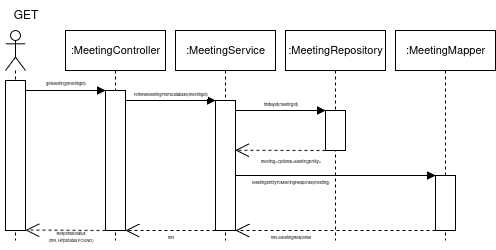

The diagram above was exported from draw.io. Its source (the exported page's mxGraphModel, read from the mxfile embedded in the PNG):
<mxGraphModel dx="599" dy="450" grid="1" gridSize="10" guides="1" tooltips="1" connect="1" arrows="1" fold="1" page="1" pageScale="1" pageWidth="850" pageHeight="1100" math="0" shadow="0">
  <root>
    <mxCell id="0" />
    <mxCell id="1" parent="0" />
    <mxCell id="2" value="" style="shape=umlLifeline;perimeter=lifelinePerimeter;whiteSpace=wrap;html=1;container=1;dropTarget=0;collapsible=0;recursiveResize=0;outlineConnect=0;portConstraint=eastwest;newEdgeStyle={&quot;curved&quot;:0,&quot;rounded&quot;:0};participant=umlActor;" vertex="1" parent="1">
      <mxGeometry x="10" y="320" width="20" height="210" as="geometry" />
    </mxCell>
    <mxCell id="3" value="" style="html=1;whiteSpace=wrap;" vertex="1" parent="1">
      <mxGeometry x="10" y="370" width="20" height="150" as="geometry" />
    </mxCell>
    <mxCell id="4" value="&lt;font style=&quot;font-size: 4px;&quot;&gt;getMeeting(meetingId)&lt;/font&gt;" style="html=1;verticalAlign=bottom;endArrow=block;curved=0;rounded=0;" edge="1" parent="1">
      <mxGeometry width="80" relative="1" as="geometry">
        <mxPoint x="30" y="380" as="sourcePoint" />
        <mxPoint x="110" y="380" as="targetPoint" />
      </mxGeometry>
    </mxCell>
    <mxCell id="5" value="&lt;font style=&quot;font-size: 11px;&quot;&gt;:MeetingController&lt;/font&gt;" style="shape=umlLifeline;perimeter=lifelinePerimeter;whiteSpace=wrap;html=1;container=1;dropTarget=0;collapsible=0;recursiveResize=0;outlineConnect=0;portConstraint=eastwest;newEdgeStyle={&quot;curved&quot;:0,&quot;rounded&quot;:0};" vertex="1" parent="1">
      <mxGeometry x="70" y="320" width="100" height="210" as="geometry" />
    </mxCell>
    <mxCell id="6" value="" style="html=1;whiteSpace=wrap;" vertex="1" parent="1">
      <mxGeometry x="110" y="380" width="20" height="140" as="geometry" />
    </mxCell>
    <mxCell id="7" value="&lt;font style=&quot;font-size: 11px;&quot;&gt;:MeetingService&lt;/font&gt;" style="shape=umlLifeline;perimeter=lifelinePerimeter;whiteSpace=wrap;html=1;container=1;dropTarget=0;collapsible=0;recursiveResize=0;outlineConnect=0;portConstraint=eastwest;newEdgeStyle={&quot;curved&quot;:0,&quot;rounded&quot;:0};" vertex="1" parent="1">
      <mxGeometry x="180" y="320" width="100" height="210" as="geometry" />
    </mxCell>
    <mxCell id="8" value="&lt;font style=&quot;font-size: 11px;&quot;&gt;:MeetingMapper&lt;/font&gt;" style="shape=umlLifeline;perimeter=lifelinePerimeter;whiteSpace=wrap;html=1;container=1;dropTarget=0;collapsible=0;recursiveResize=0;outlineConnect=0;portConstraint=eastwest;newEdgeStyle={&quot;curved&quot;:0,&quot;rounded&quot;:0};" vertex="1" parent="1">
      <mxGeometry x="400" y="320" width="100" height="210" as="geometry" />
    </mxCell>
    <mxCell id="9" value="&lt;font style=&quot;font-size: 11px;&quot;&gt;:MeetingRepository&lt;/font&gt;" style="shape=umlLifeline;perimeter=lifelinePerimeter;whiteSpace=wrap;html=1;container=1;dropTarget=0;collapsible=0;recursiveResize=0;outlineConnect=0;portConstraint=eastwest;newEdgeStyle={&quot;curved&quot;:0,&quot;rounded&quot;:0};" vertex="1" parent="1">
      <mxGeometry x="290" y="320" width="100" height="210" as="geometry" />
    </mxCell>
    <mxCell id="10" value="" style="html=1;whiteSpace=wrap;" vertex="1" parent="1">
      <mxGeometry x="220" y="390" width="20" height="130" as="geometry" />
    </mxCell>
    <mxCell id="11" value="&lt;div style=&quot;line-height: 60%;&quot;&gt;&lt;span style=&quot;font-size: 4px;&quot;&gt;retrieveMeetingFromDatabase(meetingId)&lt;/span&gt;&lt;/div&gt;" style="html=1;verticalAlign=bottom;endArrow=block;curved=0;rounded=0;entryX=0;entryY=0;entryDx=0;entryDy=0;" edge="1" target="10" parent="1">
      <mxGeometry width="80" relative="1" as="geometry">
        <mxPoint x="130" y="390" as="sourcePoint" />
        <mxPoint x="210" y="390" as="targetPoint" />
      </mxGeometry>
    </mxCell>
    <mxCell id="12" value="" style="html=1;whiteSpace=wrap;" vertex="1" parent="1">
      <mxGeometry x="330" y="400" width="20" height="40" as="geometry" />
    </mxCell>
    <mxCell id="13" value="&lt;div style=&quot;line-height: 60%;&quot;&gt;&lt;span style=&quot;font-size: 4px;&quot;&gt;findById(meetingId)&lt;/span&gt;&lt;/div&gt;" style="html=1;verticalAlign=bottom;endArrow=block;curved=0;rounded=0;entryX=0;entryY=0;entryDx=0;entryDy=0;" edge="1" parent="1">
      <mxGeometry width="80" relative="1" as="geometry">
        <mxPoint x="240" y="400" as="sourcePoint" />
        <mxPoint x="330" y="400" as="targetPoint" />
      </mxGeometry>
    </mxCell>
    <mxCell id="14" value="" style="endArrow=open;dashed=1;endFill=0;endSize=12;html=1;rounded=0;exitX=0;exitY=1;exitDx=0;exitDy=0;entryX=0.978;entryY=0.383;entryDx=0;entryDy=0;entryPerimeter=0;" edge="1" source="12" target="10" parent="1">
      <mxGeometry width="160" relative="1" as="geometry">
        <mxPoint x="330" y="440" as="sourcePoint" />
        <mxPoint x="240" y="440" as="targetPoint" />
      </mxGeometry>
    </mxCell>
    <mxCell id="15" value="&lt;div style=&quot;line-height: 60%;&quot;&gt;&lt;span style=&quot;font-size: 4px;&quot;&gt;meeting=Optional&amp;lt;MeetingEntity&amp;gt;&lt;/span&gt;&lt;/div&gt;" style="text;html=1;align=center;verticalAlign=middle;resizable=0;points=[];autosize=1;strokeColor=none;fillColor=none;" vertex="1" parent="1">
      <mxGeometry x="255" y="440" width="80" height="20" as="geometry" />
    </mxCell>
    <mxCell id="16" value="" style="html=1;whiteSpace=wrap;" vertex="1" parent="1">
      <mxGeometry x="440" y="465" width="20" height="55" as="geometry" />
    </mxCell>
    <mxCell id="17" value="" style="endArrow=open;dashed=1;endFill=0;endSize=12;html=1;rounded=0;exitX=0;exitY=1;exitDx=0;exitDy=0;entryX=1;entryY=1;entryDx=0;entryDy=0;" edge="1" source="16" target="10" parent="1">
      <mxGeometry width="160" relative="1" as="geometry">
        <mxPoint x="220" y="480" as="sourcePoint" />
        <mxPoint x="380" y="480" as="targetPoint" />
      </mxGeometry>
    </mxCell>
    <mxCell id="18" value="" style="html=1;verticalAlign=bottom;endArrow=block;curved=0;rounded=0;entryX=0;entryY=0;entryDx=0;entryDy=0;" edge="1" target="16" parent="1">
      <mxGeometry width="80" relative="1" as="geometry">
        <mxPoint x="240" y="465" as="sourcePoint" />
        <mxPoint x="320" y="465" as="targetPoint" />
      </mxGeometry>
    </mxCell>
    <mxCell id="19" value="&lt;font style=&quot;font-size: 4px;&quot;&gt;MeetingEntityToMeetingResponse(meeting)&lt;/font&gt;" style="text;html=1;align=center;verticalAlign=middle;resizable=0;points=[];autosize=1;strokeColor=none;fillColor=none;" vertex="1" parent="1">
      <mxGeometry x="245" y="455" width="100" height="30" as="geometry" />
    </mxCell>
    <mxCell id="20" value="" style="endArrow=open;dashed=1;endFill=0;endSize=12;html=1;rounded=0;entryX=1;entryY=1;entryDx=0;entryDy=0;" edge="1" parent="1">
      <mxGeometry width="160" relative="1" as="geometry">
        <mxPoint x="220" y="520" as="sourcePoint" />
        <mxPoint x="130" y="520" as="targetPoint" />
      </mxGeometry>
    </mxCell>
    <mxCell id="21" value="" style="endArrow=open;dashed=1;endFill=0;endSize=12;html=1;rounded=0;entryX=1;entryY=1;entryDx=0;entryDy=0;" edge="1" parent="1">
      <mxGeometry width="160" relative="1" as="geometry">
        <mxPoint x="110" y="520" as="sourcePoint" />
        <mxPoint x="30" y="519.56" as="targetPoint" />
      </mxGeometry>
    </mxCell>
    <mxCell id="22" value="&lt;font style=&quot;font-size: 4px;&quot;&gt;mR&lt;/font&gt;" style="text;html=1;align=center;verticalAlign=middle;resizable=0;points=[];autosize=1;strokeColor=none;fillColor=none;" vertex="1" parent="1">
      <mxGeometry x="160" y="510" width="30" height="30" as="geometry" />
    </mxCell>
    <mxCell id="23" value="&lt;div style=&quot;line-height: 60%;&quot;&gt;&lt;font style=&quot;font-size: 4px; line-height: 60%;&quot;&gt;ResponseStatus&lt;/font&gt;&lt;div&gt;&lt;font style=&quot;font-size: 4px; line-height: 60%;&quot;&gt;(mR, HttpStatus.FOUND)&lt;/font&gt;&lt;/div&gt;&lt;/div&gt;" style="text;html=1;align=center;verticalAlign=middle;resizable=0;points=[];autosize=1;strokeColor=none;fillColor=none;" vertex="1" parent="1">
      <mxGeometry x="40" y="510" width="70" height="30" as="geometry" />
    </mxCell>
    <mxCell id="24" value="&lt;font style=&quot;font-size: 4px;&quot;&gt;mR=MeetingResponse&lt;/font&gt;" style="text;html=1;align=center;verticalAlign=middle;resizable=0;points=[];autosize=1;strokeColor=none;fillColor=none;" vertex="1" parent="1">
      <mxGeometry x="265" y="510" width="60" height="30" as="geometry" />
    </mxCell>
    <mxCell id="25" value="GET" style="text;html=1;align=center;verticalAlign=middle;resizable=0;points=[];autosize=1;strokeColor=none;fillColor=none;" vertex="1" parent="1">
      <mxGeometry x="5" y="290" width="50" height="30" as="geometry" />
    </mxCell>
  </root>
</mxGraphModel>